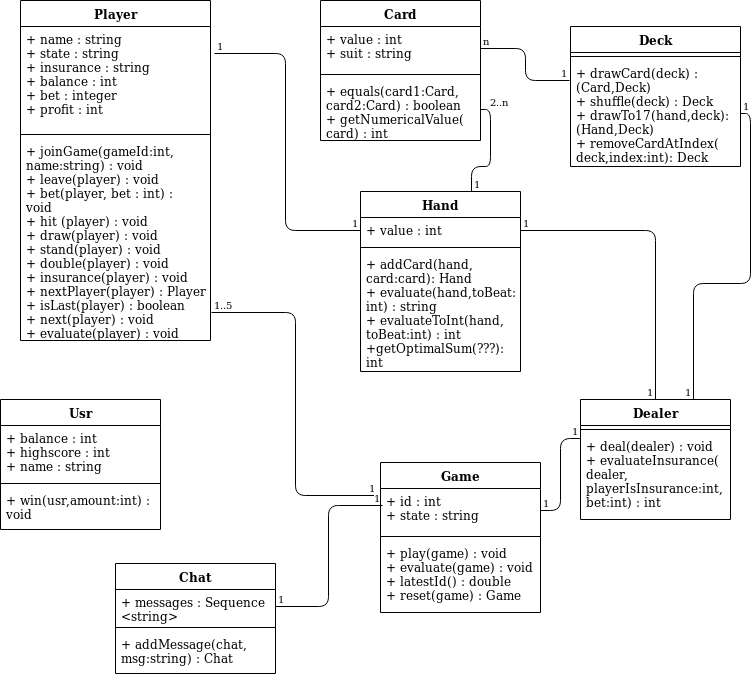

The diagram above was exported from draw.io. Its source (the exported page's mxGraphModel, read from the mxfile embedded in the PNG):
<mxGraphModel dx="868" dy="466" grid="1" gridSize="10" guides="1" tooltips="1" connect="1" arrows="1" fold="1" page="1" pageScale="1" pageWidth="827" pageHeight="1169" math="0" shadow="0">
  <root>
    <mxCell id="0" />
    <mxCell id="1" parent="0" />
    <mxCell id="A1foE_MQjiCEWRjYk2RT-7" value="Game" style="swimlane;fontStyle=1;align=center;verticalAlign=top;childLayout=stackLayout;horizontal=1;startSize=26;horizontalStack=0;resizeParent=1;resizeParentMax=0;resizeLast=0;collapsible=1;marginBottom=0;" parent="1" vertex="1">
      <mxGeometry x="440" y="543" width="160" height="150" as="geometry" />
    </mxCell>
    <mxCell id="A1foE_MQjiCEWRjYk2RT-8" value="+ id : int&#10;+ state : string&#10;" style="text;strokeColor=none;fillColor=none;align=left;verticalAlign=top;spacingLeft=4;spacingRight=4;overflow=hidden;rotatable=0;points=[[0,0.5],[1,0.5]];portConstraint=eastwest;" parent="A1foE_MQjiCEWRjYk2RT-7" vertex="1">
      <mxGeometry y="26" width="160" height="44" as="geometry" />
    </mxCell>
    <mxCell id="A1foE_MQjiCEWRjYk2RT-9" value="" style="line;strokeWidth=1;fillColor=none;align=left;verticalAlign=middle;spacingTop=-1;spacingLeft=3;spacingRight=3;rotatable=0;labelPosition=right;points=[];portConstraint=eastwest;" parent="A1foE_MQjiCEWRjYk2RT-7" vertex="1">
      <mxGeometry y="70" width="160" height="8" as="geometry" />
    </mxCell>
    <mxCell id="A1foE_MQjiCEWRjYk2RT-10" value="+ play(game) : void&#10;+ evaluate(game) : void&#10;+ latestId() : double&#10;+ reset(game) : Game&#10;" style="text;strokeColor=none;fillColor=none;align=left;verticalAlign=top;spacingLeft=4;spacingRight=4;overflow=hidden;rotatable=0;points=[[0,0.5],[1,0.5]];portConstraint=eastwest;" parent="A1foE_MQjiCEWRjYk2RT-7" vertex="1">
      <mxGeometry y="78" width="160" height="72" as="geometry" />
    </mxCell>
    <mxCell id="A1foE_MQjiCEWRjYk2RT-11" value="Dealer" style="swimlane;fontStyle=1;align=center;verticalAlign=top;childLayout=stackLayout;horizontal=1;startSize=26;horizontalStack=0;resizeParent=1;resizeParentMax=0;resizeLast=0;collapsible=1;marginBottom=0;" parent="1" vertex="1">
      <mxGeometry x="640" y="480" width="150" height="120" as="geometry" />
    </mxCell>
    <mxCell id="A1foE_MQjiCEWRjYk2RT-13" value="" style="line;strokeWidth=1;fillColor=none;align=left;verticalAlign=middle;spacingTop=-1;spacingLeft=3;spacingRight=3;rotatable=0;labelPosition=right;points=[];portConstraint=eastwest;" parent="A1foE_MQjiCEWRjYk2RT-11" vertex="1">
      <mxGeometry y="26" width="150" height="8" as="geometry" />
    </mxCell>
    <mxCell id="A1foE_MQjiCEWRjYk2RT-14" value="+ deal(dealer) : void&#10;+ evaluateInsurance(&#10;dealer,&#10;playerIsInsurance:int,&#10;bet:int) : int&#10;" style="text;strokeColor=none;fillColor=none;align=left;verticalAlign=top;spacingLeft=4;spacingRight=4;overflow=hidden;rotatable=0;points=[[0,0.5],[1,0.5]];portConstraint=eastwest;" parent="A1foE_MQjiCEWRjYk2RT-11" vertex="1">
      <mxGeometry y="34" width="150" height="86" as="geometry" />
    </mxCell>
    <mxCell id="A1foE_MQjiCEWRjYk2RT-15" value="Player" style="swimlane;fontStyle=1;align=center;verticalAlign=top;childLayout=stackLayout;horizontal=1;startSize=26;horizontalStack=0;resizeParent=1;resizeParentMax=0;resizeLast=0;collapsible=1;marginBottom=0;" parent="1" vertex="1">
      <mxGeometry x="80" y="81" width="190" height="340" as="geometry" />
    </mxCell>
    <mxCell id="A1foE_MQjiCEWRjYk2RT-16" value="+ name : string&#10;+ state : string&#10;+ insurance : string &#10;+ balance : int&#10;+ bet : integer&#10;+ profit : int" style="text;strokeColor=none;fillColor=none;align=left;verticalAlign=top;spacingLeft=4;spacingRight=4;overflow=hidden;rotatable=0;points=[[0,0.5],[1,0.5]];portConstraint=eastwest;" parent="A1foE_MQjiCEWRjYk2RT-15" vertex="1">
      <mxGeometry y="26" width="190" height="104" as="geometry" />
    </mxCell>
    <mxCell id="A1foE_MQjiCEWRjYk2RT-17" value="" style="line;strokeWidth=1;fillColor=none;align=left;verticalAlign=middle;spacingTop=-1;spacingLeft=3;spacingRight=3;rotatable=0;labelPosition=right;points=[];portConstraint=eastwest;" parent="A1foE_MQjiCEWRjYk2RT-15" vertex="1">
      <mxGeometry y="130" width="190" height="8" as="geometry" />
    </mxCell>
    <mxCell id="A1foE_MQjiCEWRjYk2RT-18" value="+ joinGame(gameId:int,&#10;name:string) : void&#10;+ leave(player) : void&#10;+ bet(player, bet : int) :&#10;void&#10;+ hit (player) : void&#10;+ draw(player) : void&#10;+ stand(player) : void&#10;+ double(player) : void&#10;+ insurance(player) : void&#10;+ nextPlayer(player) : Player&#10;+ isLast(player) : boolean&#10;+ next(player) : void&#10;+ evaluate(player) : void&#10;&#10;&#10;&#10;" style="text;strokeColor=none;fillColor=none;align=left;verticalAlign=top;spacingLeft=4;spacingRight=4;overflow=hidden;rotatable=0;points=[[0,0.5],[1,0.5]];portConstraint=eastwest;" parent="A1foE_MQjiCEWRjYk2RT-15" vertex="1">
      <mxGeometry y="138" width="190" height="202" as="geometry" />
    </mxCell>
    <mxCell id="A1foE_MQjiCEWRjYk2RT-24" value="" style="endArrow=none;html=1;edgeStyle=orthogonalEdgeStyle;exitX=1;exitY=0.5;exitDx=0;exitDy=0;entryX=0;entryY=0.5;entryDx=0;entryDy=0;" parent="1" source="A1foE_MQjiCEWRjYk2RT-8" edge="1">
      <mxGeometry relative="1" as="geometry">
        <mxPoint x="520" y="460" as="sourcePoint" />
        <mxPoint x="640" y="519" as="targetPoint" />
        <Array as="points">
          <mxPoint x="620" y="591" />
          <mxPoint x="620" y="519" />
        </Array>
      </mxGeometry>
    </mxCell>
    <mxCell id="A1foE_MQjiCEWRjYk2RT-25" value="1" style="resizable=0;html=1;align=left;verticalAlign=bottom;labelBackgroundColor=#ffffff;fontSize=10;" parent="A1foE_MQjiCEWRjYk2RT-24" connectable="0" vertex="1">
      <mxGeometry x="-1" relative="1" as="geometry" />
    </mxCell>
    <mxCell id="A1foE_MQjiCEWRjYk2RT-26" value="1" style="resizable=0;html=1;align=right;verticalAlign=bottom;labelBackgroundColor=#ffffff;fontSize=10;" parent="A1foE_MQjiCEWRjYk2RT-24" connectable="0" vertex="1">
      <mxGeometry x="1" relative="1" as="geometry" />
    </mxCell>
    <mxCell id="A1foE_MQjiCEWRjYk2RT-27" value="" style="endArrow=none;html=1;edgeStyle=orthogonalEdgeStyle;exitX=1.005;exitY=0.861;exitDx=0;exitDy=0;entryX=-0.019;entryY=0.154;entryDx=0;entryDy=0;entryPerimeter=0;exitPerimeter=0;" parent="1" source="A1foE_MQjiCEWRjYk2RT-18" target="A1foE_MQjiCEWRjYk2RT-8" edge="1">
      <mxGeometry relative="1" as="geometry">
        <mxPoint x="20" y="470" as="sourcePoint" />
        <mxPoint x="180" y="470" as="targetPoint" />
      </mxGeometry>
    </mxCell>
    <mxCell id="A1foE_MQjiCEWRjYk2RT-28" value="1..5" style="resizable=0;html=1;align=left;verticalAlign=bottom;labelBackgroundColor=#ffffff;fontSize=10;" parent="A1foE_MQjiCEWRjYk2RT-27" connectable="0" vertex="1">
      <mxGeometry x="-1" relative="1" as="geometry" />
    </mxCell>
    <mxCell id="A1foE_MQjiCEWRjYk2RT-29" value="1" style="resizable=0;html=1;align=right;verticalAlign=bottom;labelBackgroundColor=#ffffff;fontSize=10;" parent="A1foE_MQjiCEWRjYk2RT-27" connectable="0" vertex="1">
      <mxGeometry x="1" relative="1" as="geometry" />
    </mxCell>
    <mxCell id="A1foE_MQjiCEWRjYk2RT-31" value="" style="endArrow=none;html=1;edgeStyle=orthogonalEdgeStyle;exitX=1;exitY=0.5;exitDx=0;exitDy=0;entryX=0.013;entryY=0.375;entryDx=0;entryDy=0;entryPerimeter=0;" parent="1" source="A1foE_MQjiCEWRjYk2RT-20" target="A1foE_MQjiCEWRjYk2RT-8" edge="1">
      <mxGeometry relative="1" as="geometry">
        <mxPoint x="20" y="470" as="sourcePoint" />
        <mxPoint x="180" y="470" as="targetPoint" />
      </mxGeometry>
    </mxCell>
    <mxCell id="A1foE_MQjiCEWRjYk2RT-32" value="1" style="resizable=0;html=1;align=left;verticalAlign=bottom;labelBackgroundColor=#ffffff;fontSize=10;" parent="A1foE_MQjiCEWRjYk2RT-31" connectable="0" vertex="1">
      <mxGeometry x="-1" relative="1" as="geometry" />
    </mxCell>
    <mxCell id="A1foE_MQjiCEWRjYk2RT-33" value="1" style="resizable=0;html=1;align=right;verticalAlign=bottom;labelBackgroundColor=#ffffff;fontSize=10;" parent="A1foE_MQjiCEWRjYk2RT-31" connectable="0" vertex="1">
      <mxGeometry x="1" relative="1" as="geometry" />
    </mxCell>
    <mxCell id="A1foE_MQjiCEWRjYk2RT-34" value="Hand" style="swimlane;fontStyle=1;align=center;verticalAlign=top;childLayout=stackLayout;horizontal=1;startSize=26;horizontalStack=0;resizeParent=1;resizeParentMax=0;resizeLast=0;collapsible=1;marginBottom=0;" parent="1" vertex="1">
      <mxGeometry x="420" y="272" width="160" height="180" as="geometry" />
    </mxCell>
    <mxCell id="A1foE_MQjiCEWRjYk2RT-35" value="+ value : int" style="text;strokeColor=none;fillColor=none;align=left;verticalAlign=top;spacingLeft=4;spacingRight=4;overflow=hidden;rotatable=0;points=[[0,0.5],[1,0.5]];portConstraint=eastwest;" parent="A1foE_MQjiCEWRjYk2RT-34" vertex="1">
      <mxGeometry y="26" width="160" height="26" as="geometry" />
    </mxCell>
    <mxCell id="A1foE_MQjiCEWRjYk2RT-36" value="" style="line;strokeWidth=1;fillColor=none;align=left;verticalAlign=middle;spacingTop=-1;spacingLeft=3;spacingRight=3;rotatable=0;labelPosition=right;points=[];portConstraint=eastwest;" parent="A1foE_MQjiCEWRjYk2RT-34" vertex="1">
      <mxGeometry y="52" width="160" height="8" as="geometry" />
    </mxCell>
    <mxCell id="A1foE_MQjiCEWRjYk2RT-37" value="+ addCard(hand,&#10;card:card): Hand&#10;+ evaluate(hand,toBeat:&#10;int) : string&#10;+ evaluateToInt(hand,&#10;toBeat:int) : int&#10;+getOptimalSum(???):&#10;int&#10;" style="text;strokeColor=none;fillColor=none;align=left;verticalAlign=top;spacingLeft=4;spacingRight=4;overflow=hidden;rotatable=0;points=[[0,0.5],[1,0.5]];portConstraint=eastwest;" parent="A1foE_MQjiCEWRjYk2RT-34" vertex="1">
      <mxGeometry y="60" width="160" height="120" as="geometry" />
    </mxCell>
    <mxCell id="A1foE_MQjiCEWRjYk2RT-38" value="" style="endArrow=none;html=1;edgeStyle=orthogonalEdgeStyle;exitX=1;exitY=0.5;exitDx=0;exitDy=0;" parent="1" source="A1foE_MQjiCEWRjYk2RT-35" target="A1foE_MQjiCEWRjYk2RT-11" edge="1">
      <mxGeometry relative="1" as="geometry">
        <mxPoint x="320" y="560" as="sourcePoint" />
        <mxPoint x="480" y="560" as="targetPoint" />
      </mxGeometry>
    </mxCell>
    <mxCell id="A1foE_MQjiCEWRjYk2RT-39" value="1" style="resizable=0;html=1;align=left;verticalAlign=bottom;labelBackgroundColor=#ffffff;fontSize=10;" parent="A1foE_MQjiCEWRjYk2RT-38" connectable="0" vertex="1">
      <mxGeometry x="-1" relative="1" as="geometry" />
    </mxCell>
    <mxCell id="A1foE_MQjiCEWRjYk2RT-40" value="1" style="resizable=0;html=1;align=right;verticalAlign=bottom;labelBackgroundColor=#ffffff;fontSize=10;" parent="A1foE_MQjiCEWRjYk2RT-38" connectable="0" vertex="1">
      <mxGeometry x="1" relative="1" as="geometry" />
    </mxCell>
    <mxCell id="A1foE_MQjiCEWRjYk2RT-41" value="Deck" style="swimlane;fontStyle=1;align=center;verticalAlign=top;childLayout=stackLayout;horizontal=1;startSize=26;horizontalStack=0;resizeParent=1;resizeParentMax=0;resizeLast=0;collapsible=1;marginBottom=0;" parent="1" vertex="1">
      <mxGeometry x="630" y="107" width="170" height="140" as="geometry" />
    </mxCell>
    <mxCell id="A1foE_MQjiCEWRjYk2RT-43" value="" style="line;strokeWidth=1;fillColor=none;align=left;verticalAlign=middle;spacingTop=-1;spacingLeft=3;spacingRight=3;rotatable=0;labelPosition=right;points=[];portConstraint=eastwest;" parent="A1foE_MQjiCEWRjYk2RT-41" vertex="1">
      <mxGeometry y="26" width="170" height="8" as="geometry" />
    </mxCell>
    <mxCell id="A1foE_MQjiCEWRjYk2RT-44" value="+ drawCard(deck) : &#10;(Card,Deck)&#10;+ shuffle(deck) : Deck&#10;+ drawTo17(hand,deck):&#10;(Hand,Deck)&#10;+ removeCardAtIndex(&#10;deck,index:int): Deck&#10;&#10;" style="text;strokeColor=none;fillColor=none;align=left;verticalAlign=top;spacingLeft=4;spacingRight=4;overflow=hidden;rotatable=0;points=[[0,0.5],[1,0.5]];portConstraint=eastwest;" parent="A1foE_MQjiCEWRjYk2RT-41" vertex="1">
      <mxGeometry y="34" width="170" height="106" as="geometry" />
    </mxCell>
    <mxCell id="A1foE_MQjiCEWRjYk2RT-45" value="" style="endArrow=none;html=1;edgeStyle=orthogonalEdgeStyle;exitX=1;exitY=0.5;exitDx=0;exitDy=0;entryX=0.75;entryY=0;entryDx=0;entryDy=0;" parent="1" source="A1foE_MQjiCEWRjYk2RT-44" target="A1foE_MQjiCEWRjYk2RT-11" edge="1">
      <mxGeometry relative="1" as="geometry">
        <mxPoint x="850" y="185" as="sourcePoint" />
        <mxPoint x="180" y="670" as="targetPoint" />
      </mxGeometry>
    </mxCell>
    <mxCell id="A1foE_MQjiCEWRjYk2RT-46" value="1" style="resizable=0;html=1;align=left;verticalAlign=bottom;labelBackgroundColor=#ffffff;fontSize=10;" parent="A1foE_MQjiCEWRjYk2RT-45" connectable="0" vertex="1">
      <mxGeometry x="-1" relative="1" as="geometry" />
    </mxCell>
    <mxCell id="A1foE_MQjiCEWRjYk2RT-47" value="1" style="resizable=0;html=1;align=right;verticalAlign=bottom;labelBackgroundColor=#ffffff;fontSize=10;" parent="A1foE_MQjiCEWRjYk2RT-45" connectable="0" vertex="1">
      <mxGeometry x="1" relative="1" as="geometry" />
    </mxCell>
    <mxCell id="A1foE_MQjiCEWRjYk2RT-48" value="Card" style="swimlane;fontStyle=1;align=center;verticalAlign=top;childLayout=stackLayout;horizontal=1;startSize=26;horizontalStack=0;resizeParent=1;resizeParentMax=0;resizeLast=0;collapsible=1;marginBottom=0;" parent="1" vertex="1">
      <mxGeometry x="380" y="81" width="160" height="140" as="geometry" />
    </mxCell>
    <mxCell id="A1foE_MQjiCEWRjYk2RT-49" value="+ value : int&#10;+ suit : string" style="text;strokeColor=none;fillColor=none;align=left;verticalAlign=top;spacingLeft=4;spacingRight=4;overflow=hidden;rotatable=0;points=[[0,0.5],[1,0.5]];portConstraint=eastwest;" parent="A1foE_MQjiCEWRjYk2RT-48" vertex="1">
      <mxGeometry y="26" width="160" height="44" as="geometry" />
    </mxCell>
    <mxCell id="A1foE_MQjiCEWRjYk2RT-50" value="" style="line;strokeWidth=1;fillColor=none;align=left;verticalAlign=middle;spacingTop=-1;spacingLeft=3;spacingRight=3;rotatable=0;labelPosition=right;points=[];portConstraint=eastwest;" parent="A1foE_MQjiCEWRjYk2RT-48" vertex="1">
      <mxGeometry y="70" width="160" height="8" as="geometry" />
    </mxCell>
    <mxCell id="A1foE_MQjiCEWRjYk2RT-51" value="+ equals(card1:Card,&#10;card2:Card) : boolean&#10;+ getNumericalValue(&#10;card) : int&#10;" style="text;strokeColor=none;fillColor=none;align=left;verticalAlign=top;spacingLeft=4;spacingRight=4;overflow=hidden;rotatable=0;points=[[0,0.5],[1,0.5]];portConstraint=eastwest;" parent="A1foE_MQjiCEWRjYk2RT-48" vertex="1">
      <mxGeometry y="78" width="160" height="62" as="geometry" />
    </mxCell>
    <mxCell id="A1foE_MQjiCEWRjYk2RT-52" value="" style="endArrow=none;html=1;edgeStyle=orthogonalEdgeStyle;exitX=1;exitY=0.5;exitDx=0;exitDy=0;entryX=-0.006;entryY=0.383;entryDx=0;entryDy=0;entryPerimeter=0;" parent="1" source="A1foE_MQjiCEWRjYk2RT-49" target="A1foE_MQjiCEWRjYk2RT-41" edge="1">
      <mxGeometry relative="1" as="geometry">
        <mxPoint x="590" y="100" as="sourcePoint" />
        <mxPoint x="690" y="185" as="targetPoint" />
      </mxGeometry>
    </mxCell>
    <mxCell id="A1foE_MQjiCEWRjYk2RT-53" value="n" style="resizable=0;html=1;align=left;verticalAlign=bottom;labelBackgroundColor=#ffffff;fontSize=10;" parent="A1foE_MQjiCEWRjYk2RT-52" connectable="0" vertex="1">
      <mxGeometry x="-1" relative="1" as="geometry" />
    </mxCell>
    <mxCell id="A1foE_MQjiCEWRjYk2RT-54" value="1" style="resizable=0;html=1;align=right;verticalAlign=bottom;labelBackgroundColor=#ffffff;fontSize=10;" parent="A1foE_MQjiCEWRjYk2RT-52" connectable="0" vertex="1">
      <mxGeometry x="1" relative="1" as="geometry" />
    </mxCell>
    <mxCell id="A1foE_MQjiCEWRjYk2RT-59" value="" style="endArrow=none;html=1;edgeStyle=orthogonalEdgeStyle;exitX=1.019;exitY=0.257;exitDx=0;exitDy=0;exitPerimeter=0;entryX=0;entryY=0.5;entryDx=0;entryDy=0;" parent="1" source="A1foE_MQjiCEWRjYk2RT-16" target="A1foE_MQjiCEWRjYk2RT-35" edge="1">
      <mxGeometry relative="1" as="geometry">
        <mxPoint x="20" y="670" as="sourcePoint" />
        <mxPoint x="180" y="670" as="targetPoint" />
      </mxGeometry>
    </mxCell>
    <mxCell id="A1foE_MQjiCEWRjYk2RT-60" value="1" style="resizable=0;html=1;align=left;verticalAlign=bottom;labelBackgroundColor=#ffffff;fontSize=10;" parent="A1foE_MQjiCEWRjYk2RT-59" connectable="0" vertex="1">
      <mxGeometry x="-1" relative="1" as="geometry" />
    </mxCell>
    <mxCell id="A1foE_MQjiCEWRjYk2RT-61" value="1" style="resizable=0;html=1;align=right;verticalAlign=bottom;labelBackgroundColor=#ffffff;fontSize=10;" parent="A1foE_MQjiCEWRjYk2RT-59" connectable="0" vertex="1">
      <mxGeometry x="1" relative="1" as="geometry" />
    </mxCell>
    <mxCell id="uHxYOkVS9WJtQR7RdXC_-1" value="Usr" style="swimlane;fontStyle=1;align=center;verticalAlign=top;childLayout=stackLayout;horizontal=1;startSize=26;horizontalStack=0;resizeParent=1;resizeParentMax=0;resizeLast=0;collapsible=1;marginBottom=0;" parent="1" vertex="1">
      <mxGeometry x="60" y="480" width="160" height="130" as="geometry" />
    </mxCell>
    <mxCell id="uHxYOkVS9WJtQR7RdXC_-2" value="+ balance : int&#10;+ highscore : int&#10;+ name : string&#10;" style="text;strokeColor=none;fillColor=none;align=left;verticalAlign=top;spacingLeft=4;spacingRight=4;overflow=hidden;rotatable=0;points=[[0,0.5],[1,0.5]];portConstraint=eastwest;" parent="uHxYOkVS9WJtQR7RdXC_-1" vertex="1">
      <mxGeometry y="26" width="160" height="54" as="geometry" />
    </mxCell>
    <mxCell id="uHxYOkVS9WJtQR7RdXC_-3" value="" style="line;strokeWidth=1;fillColor=none;align=left;verticalAlign=middle;spacingTop=-1;spacingLeft=3;spacingRight=3;rotatable=0;labelPosition=right;points=[];portConstraint=eastwest;" parent="uHxYOkVS9WJtQR7RdXC_-1" vertex="1">
      <mxGeometry y="80" width="160" height="8" as="geometry" />
    </mxCell>
    <mxCell id="uHxYOkVS9WJtQR7RdXC_-4" value="+ win(usr,amount:int) :&#10;void&#10;" style="text;strokeColor=none;fillColor=none;align=left;verticalAlign=top;spacingLeft=4;spacingRight=4;overflow=hidden;rotatable=0;points=[[0,0.5],[1,0.5]];portConstraint=eastwest;" parent="uHxYOkVS9WJtQR7RdXC_-1" vertex="1">
      <mxGeometry y="88" width="160" height="42" as="geometry" />
    </mxCell>
    <mxCell id="A1foE_MQjiCEWRjYk2RT-19" value="Chat" style="swimlane;fontStyle=1;align=center;verticalAlign=top;childLayout=stackLayout;horizontal=1;startSize=26;horizontalStack=0;resizeParent=1;resizeParentMax=0;resizeLast=0;collapsible=1;marginBottom=0;" parent="1" vertex="1">
      <mxGeometry x="175" y="644" width="160" height="110" as="geometry" />
    </mxCell>
    <mxCell id="A1foE_MQjiCEWRjYk2RT-20" value="+ messages : Sequence&#10;&lt;string&gt; " style="text;strokeColor=none;fillColor=none;align=left;verticalAlign=top;spacingLeft=4;spacingRight=4;overflow=hidden;rotatable=0;points=[[0,0.5],[1,0.5]];portConstraint=eastwest;" parent="A1foE_MQjiCEWRjYk2RT-19" vertex="1">
      <mxGeometry y="26" width="160" height="34" as="geometry" />
    </mxCell>
    <mxCell id="A1foE_MQjiCEWRjYk2RT-21" value="" style="line;strokeWidth=1;fillColor=none;align=left;verticalAlign=middle;spacingTop=-1;spacingLeft=3;spacingRight=3;rotatable=0;labelPosition=right;points=[];portConstraint=eastwest;" parent="A1foE_MQjiCEWRjYk2RT-19" vertex="1">
      <mxGeometry y="60" width="160" height="8" as="geometry" />
    </mxCell>
    <mxCell id="A1foE_MQjiCEWRjYk2RT-22" value="+ addMessage(chat,&#10;msg:string) : Chat&#10;" style="text;strokeColor=none;fillColor=none;align=left;verticalAlign=top;spacingLeft=4;spacingRight=4;overflow=hidden;rotatable=0;points=[[0,0.5],[1,0.5]];portConstraint=eastwest;" parent="A1foE_MQjiCEWRjYk2RT-19" vertex="1">
      <mxGeometry y="68" width="160" height="42" as="geometry" />
    </mxCell>
    <mxCell id="3GobTXKc2uSfJDFDVyhp-1" value="" style="endArrow=none;html=1;edgeStyle=orthogonalEdgeStyle;exitX=0.694;exitY=0;exitDx=0;exitDy=0;exitPerimeter=0;entryX=1;entryY=0.5;entryDx=0;entryDy=0;" parent="1" source="A1foE_MQjiCEWRjYk2RT-34" target="A1foE_MQjiCEWRjYk2RT-51" edge="1">
      <mxGeometry relative="1" as="geometry">
        <mxPoint x="610" y="280" as="sourcePoint" />
        <mxPoint x="770" y="280" as="targetPoint" />
      </mxGeometry>
    </mxCell>
    <mxCell id="3GobTXKc2uSfJDFDVyhp-2" value="1" style="resizable=0;html=1;align=left;verticalAlign=bottom;labelBackgroundColor=#ffffff;fontSize=10;" parent="3GobTXKc2uSfJDFDVyhp-1" connectable="0" vertex="1">
      <mxGeometry x="-1" relative="1" as="geometry" />
    </mxCell>
    <mxCell id="3GobTXKc2uSfJDFDVyhp-3" value="2..n" style="resizable=0;html=1;align=right;verticalAlign=bottom;labelBackgroundColor=#ffffff;fontSize=10;" parent="3GobTXKc2uSfJDFDVyhp-1" connectable="0" vertex="1">
      <mxGeometry x="1" relative="1" as="geometry">
        <mxPoint x="30" as="offset" />
      </mxGeometry>
    </mxCell>
  </root>
</mxGraphModel>